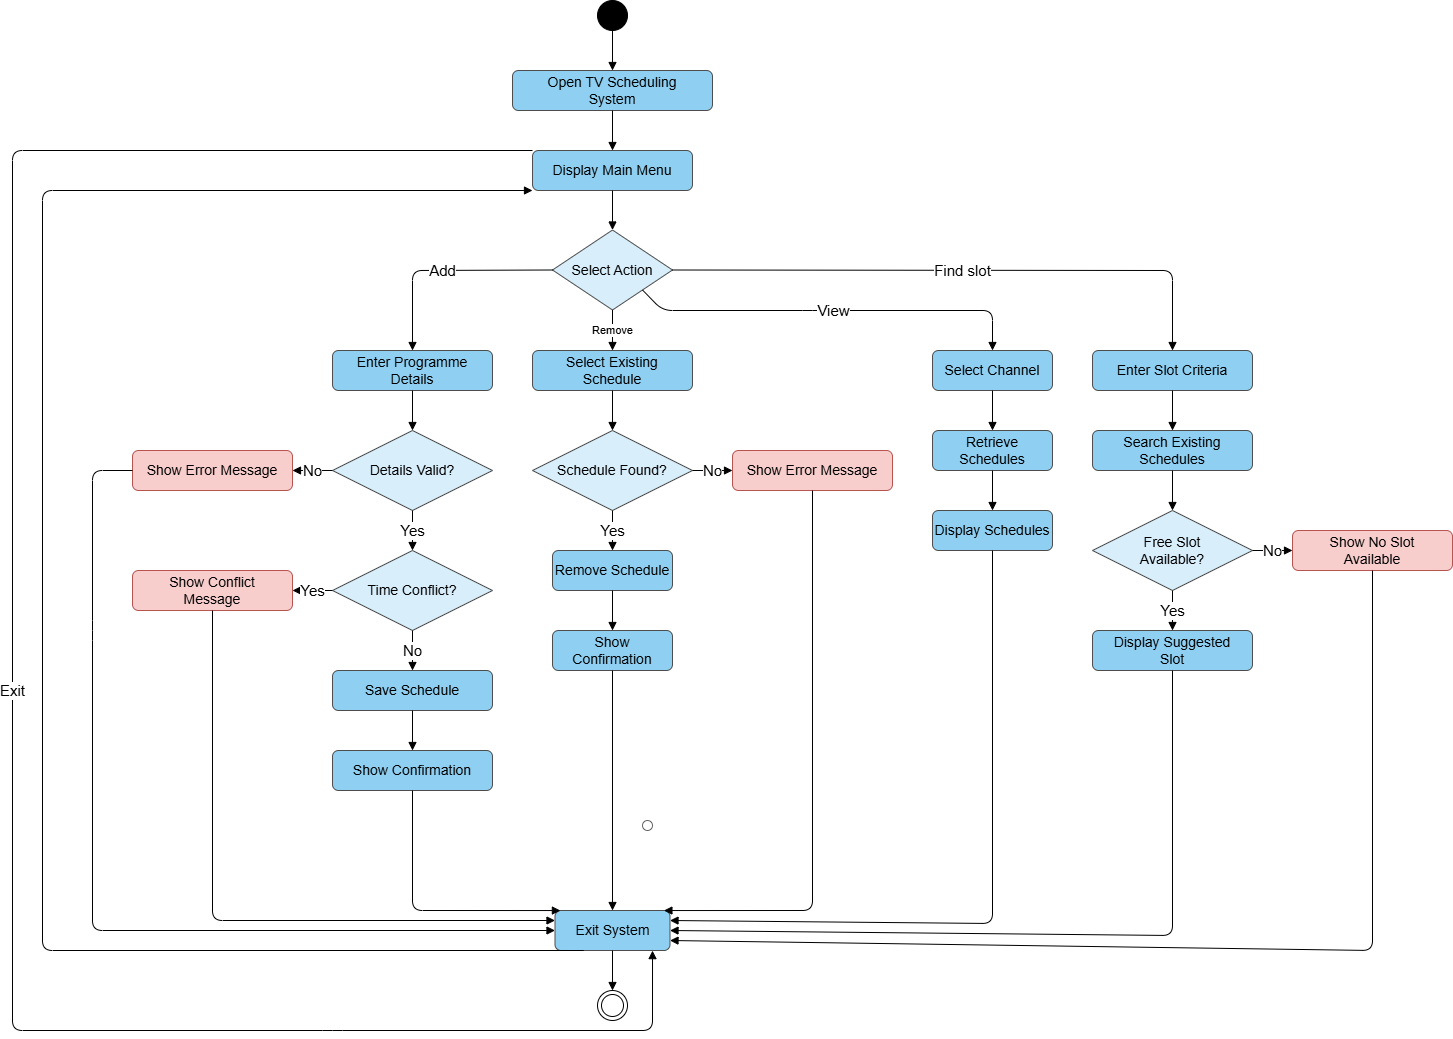

The diagram above was exported from draw.io. Its source (the exported page's mxGraphModel, read from the mxfile embedded in the PNG):
<mxGraphModel dx="3644" dy="1144" grid="1" gridSize="10" guides="1" tooltips="1" connect="1" arrows="1" fold="1" page="1" pageScale="1" pageWidth="1600" pageHeight="900" math="0" shadow="0">
  <root>
    <mxCell id="0" />
    <mxCell id="1" parent="0" />
    <mxCell id="start" parent="1" style="ellipse;html=1;aspect=fixed;fillColor=#000000;strokeColor=#000000;" value="" vertex="1">
      <mxGeometry height="30" width="30" x="265" y="130" as="geometry" />
    </mxCell>
    <mxCell id="open" parent="1" style="rounded=1;whiteSpace=wrap;html=1;fillColor=#8fd0f2;strokeColor=#4d4d4d;fontSize=14;" value="Open TV Scheduling&#10;System" vertex="1">
      <mxGeometry height="40" width="200" x="180" y="200" as="geometry" />
    </mxCell>
    <mxCell id="menu" parent="1" style="rounded=1;whiteSpace=wrap;html=1;fillColor=#8fd0f2;strokeColor=#4d4d4d;fontSize=14;" value="Display Main Menu" vertex="1">
      <mxGeometry height="40" width="160" x="200" y="280" as="geometry" />
    </mxCell>
    <mxCell id="select" parent="1" style="rhombus;whiteSpace=wrap;html=1;fillColor=#d8eefb;strokeColor=#4d4d4d;fontSize=14;" value="Select Action" vertex="1">
      <mxGeometry height="80" width="120" x="220" y="359.5" as="geometry" />
    </mxCell>
    <mxCell id="add" parent="1" style="rounded=1;whiteSpace=wrap;html=1;fillColor=#8fd0f2;strokeColor=#4d4d4d;fontSize=14;" value="Enter Programme&#10;Details" vertex="1">
      <mxGeometry height="40" width="160" y="480" as="geometry" />
    </mxCell>
    <mxCell id="valid" parent="1" style="rhombus;whiteSpace=wrap;html=1;fillColor=#d8eefb;strokeColor=#4d4d4d;fontSize=14;" value="Details Valid?" vertex="1">
      <mxGeometry height="80" width="160" y="560" as="geometry" />
    </mxCell>
    <mxCell id="conflict" parent="1" style="rhombus;whiteSpace=wrap;html=1;fillColor=#d8eefb;strokeColor=#4d4d4d;fontSize=14;" value="Time Conflict?" vertex="1">
      <mxGeometry height="80" width="160" y="680" as="geometry" />
    </mxCell>
    <mxCell id="save" parent="1" style="rounded=1;whiteSpace=wrap;html=1;fillColor=#8fd0f2;strokeColor=#4d4d4d;fontSize=14;" value="Save Schedule" vertex="1">
      <mxGeometry height="40" width="160" y="800" as="geometry" />
    </mxCell>
    <mxCell id="confirmAdd" parent="1" style="rounded=1;whiteSpace=wrap;html=1;fillColor=#8fd0f2;strokeColor=#4d4d4d;fontSize=14;" value="Show Confirmation" vertex="1">
      <mxGeometry height="40" width="160" y="880" as="geometry" />
    </mxCell>
    <mxCell id="error1" parent="1" style="rounded=1;whiteSpace=wrap;html=1;fillColor=#f8cecc;strokeColor=#b85450;fontSize=14;" value="Show Error Message" vertex="1">
      <mxGeometry height="40" width="160" x="-200" y="580" as="geometry" />
    </mxCell>
    <mxCell id="error2" parent="1" style="rounded=1;whiteSpace=wrap;html=1;fillColor=#f8cecc;strokeColor=#b85450;fontSize=14;" value="Show Conflict&#10;Message" vertex="1">
      <mxGeometry height="40" width="160" x="-200" y="700" as="geometry" />
    </mxCell>
    <mxCell id="remove" parent="1" style="rounded=1;whiteSpace=wrap;html=1;fillColor=#8fd0f2;strokeColor=#4d4d4d;fontSize=14;" value="Select Existing&#10;Schedule" vertex="1">
      <mxGeometry height="40" width="160" x="200" y="480" as="geometry" />
    </mxCell>
    <mxCell id="found" parent="1" style="rhombus;whiteSpace=wrap;html=1;fillColor=#d8eefb;strokeColor=#4d4d4d;fontSize=14;" value="Schedule Found?" vertex="1">
      <mxGeometry height="80" width="160" x="200" y="560" as="geometry" />
    </mxCell>
    <mxCell id="remove2" parent="1" style="rounded=1;whiteSpace=wrap;html=1;fillColor=#8fd0f2;strokeColor=#4d4d4d;fontSize=14;" value="Remove Schedule" vertex="1">
      <mxGeometry height="40" width="120" x="220" y="680" as="geometry" />
    </mxCell>
    <mxCell id="confirmRemove" parent="1" style="rounded=1;whiteSpace=wrap;html=1;fillColor=#8fd0f2;strokeColor=#4d4d4d;fontSize=14;" value="Show Confirmation" vertex="1">
      <mxGeometry height="40" width="120" x="220" y="760" as="geometry" />
    </mxCell>
    <mxCell id="error3" parent="1" style="rounded=1;whiteSpace=wrap;html=1;fillColor=#f8cecc;strokeColor=#b85450;fontSize=14;" value="Show Error Message" vertex="1">
      <mxGeometry height="40" width="160" x="400" y="580" as="geometry" />
    </mxCell>
    <mxCell id="channel" parent="1" style="rounded=1;whiteSpace=wrap;html=1;fillColor=#8fd0f2;strokeColor=#4d4d4d;fontSize=14;" value="Select Channel" vertex="1">
      <mxGeometry height="40" width="120" x="600" y="480" as="geometry" />
    </mxCell>
    <mxCell id="retrieve" parent="1" style="rounded=1;whiteSpace=wrap;html=1;fillColor=#8fd0f2;strokeColor=#4d4d4d;fontSize=14;" value="Retrieve Schedules" vertex="1">
      <mxGeometry height="40" width="120" x="600" y="560" as="geometry" />
    </mxCell>
    <mxCell id="display" parent="1" style="rounded=1;whiteSpace=wrap;html=1;fillColor=#8fd0f2;strokeColor=#4d4d4d;fontSize=14;" value="Display Schedules" vertex="1">
      <mxGeometry height="40" width="120" x="600" y="640" as="geometry" />
    </mxCell>
    <mxCell id="criteria" parent="1" style="rounded=1;whiteSpace=wrap;html=1;fillColor=#8fd0f2;strokeColor=#4d4d4d;fontSize=14;" value="Enter Slot Criteria" vertex="1">
      <mxGeometry height="40" width="160" x="760" y="480" as="geometry" />
    </mxCell>
    <mxCell id="search" parent="1" style="rounded=1;whiteSpace=wrap;html=1;fillColor=#8fd0f2;strokeColor=#4d4d4d;fontSize=14;" value="Search Existing&#10;Schedules" vertex="1">
      <mxGeometry height="40" width="160" x="760" y="560" as="geometry" />
    </mxCell>
    <mxCell id="avail" parent="1" style="rhombus;whiteSpace=wrap;html=1;fillColor=#d8eefb;strokeColor=#4d4d4d;fontSize=14;" value="Free Slot&#10;Available?" vertex="1">
      <mxGeometry height="80" width="160" x="760" y="640" as="geometry" />
    </mxCell>
    <mxCell id="displaySlot" parent="1" style="rounded=1;whiteSpace=wrap;html=1;fillColor=#8fd0f2;strokeColor=#4d4d4d;fontSize=14;" value="Display Suggested&#10;Slot" vertex="1">
      <mxGeometry height="40" width="160" x="760" y="760" as="geometry" />
    </mxCell>
    <mxCell id="noSlot" parent="1" style="rounded=1;whiteSpace=wrap;html=1;fillColor=#f8cecc;strokeColor=#b85450;fontSize=14;" value="Show No Slot&#10;Available" vertex="1">
      <mxGeometry height="40" width="160" x="960" y="660" as="geometry" />
    </mxCell>
    <mxCell id="exit" parent="1" style="rounded=1;whiteSpace=wrap;html=1;fillColor=#8fd0f2;strokeColor=#4d4d4d;fontSize=14;" value="Exit System" vertex="1">
      <mxGeometry height="40" width="115" x="222.5" y="1040" as="geometry" />
    </mxCell>
    <mxCell id="end" parent="1" style="shape=endState;html=1;fillColor=#ffffff;strokeColor=#000000;" value="" vertex="1">
      <mxGeometry height="30" width="30" x="265" y="1120" as="geometry" />
    </mxCell>
    <mxCell id="return" parent="1" style="ellipse;html=1;aspect=fixed;fillColor=#ffffff;strokeColor=#666666;" value="" vertex="1">
      <mxGeometry height="10" width="10" x="310" y="950" as="geometry" />
    </mxCell>
    <mxCell id="e1" edge="1" parent="1" source="start" style="endArrow=block;html=1;rounded=0;exitX=0.5;exitY=1;exitDx=0;exitDy=0;entryX=0.5;entryY=0;entryDx=0;entryDy=0;" target="open">
      <mxGeometry relative="1" as="geometry">
        <mxPoint x="350" y="180" as="sourcePoint" />
        <mxPoint x="360" y="170" as="targetPoint" />
      </mxGeometry>
    </mxCell>
    <mxCell id="e2" edge="1" parent="1" source="open" style="endArrow=block;html=1;exitX=0.5;exitY=1;exitDx=0;exitDy=0;entryX=0.5;entryY=0;entryDx=0;entryDy=0;" target="menu">
      <mxGeometry relative="1" as="geometry">
        <mxPoint x="320" y="250" as="sourcePoint" />
        <mxPoint x="360" y="260" as="targetPoint" />
      </mxGeometry>
    </mxCell>
    <mxCell id="e3" edge="1" parent="1" source="menu" style="endArrow=block;html=1;exitX=0.5;exitY=1;exitDx=0;exitDy=0;entryX=0.5;entryY=0;entryDx=0;entryDy=0;" target="select">
      <mxGeometry relative="1" as="geometry">
        <mxPoint x="310" y="340" as="sourcePoint" />
        <mxPoint x="340" y="350" as="targetPoint" />
      </mxGeometry>
    </mxCell>
    <mxCell id="e4" edge="1" parent="1" source="select" style="endArrow=block;html=1;exitX=0;exitY=0.5;exitDx=0;exitDy=0;entryX=0.5;entryY=0;entryDx=0;entryDy=0;fontSize=15;" target="add" value="Add">
      <mxGeometry relative="1" as="geometry">
        <Array as="points">
          <mxPoint x="80" y="400" />
        </Array>
        <mxPoint x="210" y="342.5" as="sourcePoint" />
        <mxPoint x="80" y="447.5" as="targetPoint" />
      </mxGeometry>
    </mxCell>
    <mxCell id="e5" edge="1" parent="1" source="select" style="endArrow=block;html=1;entryX=0.5;entryY=0;entryDx=0;entryDy=0;exitX=0.5;exitY=1;exitDx=0;exitDy=0;" target="remove" value="Remove">
      <mxGeometry relative="1" as="geometry" />
    </mxCell>
    <mxCell id="e6" edge="1" parent="1" source="select" style="endArrow=block;html=1;exitX=1;exitY=1;exitDx=0;exitDy=0;entryX=0.5;entryY=0;entryDx=0;entryDy=0;fontSize=15;" target="channel" value="View">
      <mxGeometry relative="1" as="geometry">
        <Array as="points">
          <mxPoint x="330" y="440" />
          <mxPoint x="480" y="440" />
          <mxPoint x="660" y="440" />
        </Array>
        <mxPoint x="400" y="440" as="sourcePoint" />
        <mxPoint x="710" y="450" as="targetPoint" />
      </mxGeometry>
    </mxCell>
    <mxCell id="e7" edge="1" parent="1" source="select" style="endArrow=block;html=1;exitX=1;exitY=0.5;exitDx=0;exitDy=0;entryX=0.5;entryY=0;entryDx=0;entryDy=0;fontSize=15;" target="criteria" value="Find slot">
      <mxGeometry relative="1" as="geometry">
        <Array as="points">
          <mxPoint x="840" y="400" />
        </Array>
        <mxPoint x="410" y="390" as="sourcePoint" />
      </mxGeometry>
    </mxCell>
    <mxCell id="e8" edge="1" parent="1" source="menu" style="endArrow=block;html=1;exitX=0;exitY=0;exitDx=0;exitDy=0;entryX=0.848;entryY=1.003;entryDx=0;entryDy=0;entryPerimeter=0;fontSize=15;" target="exit" value="Exit">
      <mxGeometry relative="1" as="geometry">
        <Array as="points">
          <mxPoint x="-320" y="280" />
          <mxPoint x="-320" y="1160" />
          <mxPoint y="1160" />
          <mxPoint x="320" y="1160" />
        </Array>
        <mxPoint x="-250" y="260" as="sourcePoint" />
        <mxPoint x="400" y="1120" as="targetPoint" />
      </mxGeometry>
    </mxCell>
    <mxCell id="e9" edge="1" parent="1" source="add" style="endArrow=block;html=1;" target="valid">
      <mxGeometry relative="1" as="geometry" />
    </mxCell>
    <mxCell id="e10" edge="1" parent="1" source="valid" style="endArrow=block;html=1;fontSize=15;" target="error1" value="No">
      <mxGeometry relative="1" as="geometry" />
    </mxCell>
    <mxCell id="e11" edge="1" parent="1" source="valid" style="endArrow=block;html=1;exitX=0.5;exitY=1;exitDx=0;exitDy=0;entryX=0.5;entryY=0;entryDx=0;entryDy=0;fontSize=15;" target="conflict" value="Yes">
      <mxGeometry relative="1" as="geometry">
        <mxPoint x="160" y="640" as="sourcePoint" />
        <mxPoint x="180" y="680" as="targetPoint" />
      </mxGeometry>
    </mxCell>
    <mxCell id="e12" edge="1" parent="1" source="conflict" style="endArrow=block;html=1;fontSize=15;" target="save" value="No">
      <mxGeometry relative="1" as="geometry" />
    </mxCell>
    <mxCell id="e13" edge="1" parent="1" source="conflict" style="endArrow=block;html=1;fontSize=15;" target="error2" value="Yes">
      <mxGeometry relative="1" as="geometry" />
    </mxCell>
    <mxCell id="e14" edge="1" parent="1" source="save" style="endArrow=block;html=1;" target="confirmAdd">
      <mxGeometry relative="1" as="geometry" />
    </mxCell>
    <mxCell id="e15" edge="1" parent="1" source="remove" style="endArrow=block;html=1;entryX=0.5;entryY=0;entryDx=0;entryDy=0;" target="found">
      <mxGeometry relative="1" as="geometry" />
    </mxCell>
    <mxCell id="e16" edge="1" parent="1" source="found" style="endArrow=block;html=1;exitX=1;exitY=0.5;exitDx=0;exitDy=0;entryX=0;entryY=0.5;entryDx=0;entryDy=0;fontSize=15;" target="error3" value="No">
      <mxGeometry relative="1" as="geometry">
        <Array as="points" />
      </mxGeometry>
    </mxCell>
    <mxCell id="e17" edge="1" parent="1" source="found" style="endArrow=block;html=1;fontSize=15;" target="remove2" value="Yes">
      <mxGeometry relative="1" as="geometry" />
    </mxCell>
    <mxCell id="e18" edge="1" parent="1" source="remove2" style="endArrow=block;html=1;" target="confirmRemove">
      <mxGeometry relative="1" as="geometry" />
    </mxCell>
    <mxCell id="e19" edge="1" parent="1" source="channel" style="endArrow=block;html=1;exitX=0.5;exitY=1;exitDx=0;exitDy=0;entryX=0.5;entryY=0;entryDx=0;entryDy=0;" target="retrieve">
      <mxGeometry relative="1" as="geometry">
        <mxPoint x="730" y="500" as="sourcePoint" />
        <mxPoint x="770" y="500" as="targetPoint" />
      </mxGeometry>
    </mxCell>
    <mxCell id="e20" edge="1" parent="1" source="retrieve" style="endArrow=block;html=1;" target="display">
      <mxGeometry relative="1" as="geometry" />
    </mxCell>
    <mxCell id="e21" edge="1" parent="1" source="criteria" style="endArrow=block;html=1;" target="search">
      <mxGeometry relative="1" as="geometry" />
    </mxCell>
    <mxCell id="e22" edge="1" parent="1" source="search" style="endArrow=block;html=1;exitX=0.5;exitY=1;exitDx=0;exitDy=0;entryX=0.5;entryY=0;entryDx=0;entryDy=0;" target="avail">
      <mxGeometry relative="1" as="geometry">
        <mxPoint x="980" y="580" as="sourcePoint" />
        <mxPoint x="990" y="600" as="targetPoint" />
      </mxGeometry>
    </mxCell>
    <mxCell id="e23" edge="1" parent="1" source="avail" style="endArrow=block;html=1;exitX=0.5;exitY=1;exitDx=0;exitDy=0;entryX=0.5;entryY=0;entryDx=0;entryDy=0;fontSize=15;" target="displaySlot" value="Yes">
      <mxGeometry relative="1" as="geometry">
        <mxPoint x="890" y="710" as="sourcePoint" />
        <mxPoint x="980" y="720" as="targetPoint" />
      </mxGeometry>
    </mxCell>
    <mxCell id="e24" edge="1" parent="1" source="avail" style="endArrow=block;html=1;exitX=1;exitY=0.5;exitDx=0;exitDy=0;entryX=0;entryY=0.5;entryDx=0;entryDy=0;fontSize=15;" target="noSlot" value="No">
      <mxGeometry relative="1" as="geometry">
        <mxPoint x="1040" y="640" as="targetPoint" />
      </mxGeometry>
    </mxCell>
    <mxCell id="e25" edge="1" parent="1" source="confirmAdd" style="endArrow=block;html=1;exitX=0.5;exitY=1;exitDx=0;exitDy=0;entryX=0.047;entryY=0.001;entryDx=0;entryDy=0;entryPerimeter=0;" target="exit">
      <mxGeometry relative="1" as="geometry">
        <Array as="points">
          <mxPoint x="80" y="1040" />
        </Array>
        <mxPoint x="160" y="930" as="sourcePoint" />
      </mxGeometry>
    </mxCell>
    <mxCell id="e26" edge="1" parent="1" source="error1" style="endArrow=block;html=1;orthogonalLoop=1;exitX=0;exitY=0.5;exitDx=0;exitDy=0;entryX=0;entryY=0.5;entryDx=0;entryDy=0;" target="exit">
      <mxGeometry relative="1" as="geometry">
        <Array as="points">
          <mxPoint x="-240" y="600" />
          <mxPoint x="-240" y="760" />
          <mxPoint x="-240" y="1060" />
        </Array>
        <mxPoint x="-130" y="610" as="sourcePoint" />
      </mxGeometry>
    </mxCell>
    <mxCell id="e27" edge="1" parent="1" source="error2" style="endArrow=block;html=1;exitX=0.5;exitY=1;exitDx=0;exitDy=0;entryX=0;entryY=0.25;entryDx=0;entryDy=0;" target="exit">
      <mxGeometry relative="1" as="geometry">
        <Array as="points">
          <mxPoint x="-120" y="1050" />
        </Array>
      </mxGeometry>
    </mxCell>
    <mxCell id="e28" edge="1" parent="1" source="confirmRemove" style="endArrow=block;html=1;entryX=0.5;entryY=0;entryDx=0;entryDy=0;exitX=0.5;exitY=1;exitDx=0;exitDy=0;" target="exit">
      <mxGeometry relative="1" as="geometry">
        <mxPoint x="340" y="840" as="sourcePoint" />
      </mxGeometry>
    </mxCell>
    <mxCell id="e29" edge="1" parent="1" source="error3" style="endArrow=block;html=1;entryX=0.947;entryY=0.001;entryDx=0;entryDy=0;entryPerimeter=0;" target="exit">
      <mxGeometry relative="1" as="geometry">
        <Array as="points">
          <mxPoint x="480" y="1040" />
        </Array>
        <mxPoint x="470" y="960" as="targetPoint" />
      </mxGeometry>
    </mxCell>
    <mxCell id="e30" edge="1" parent="1" source="display" style="endArrow=block;html=1;exitX=0.5;exitY=1;exitDx=0;exitDy=0;entryX=1;entryY=0.25;entryDx=0;entryDy=0;" target="exit">
      <mxGeometry relative="1" as="geometry">
        <Array as="points">
          <mxPoint x="660" y="1053" />
        </Array>
      </mxGeometry>
    </mxCell>
    <mxCell id="e31" edge="1" parent="1" source="displaySlot" style="endArrow=block;html=1;exitX=0.5;exitY=1;exitDx=0;exitDy=0;entryX=1;entryY=0.5;entryDx=0;entryDy=0;" target="exit">
      <mxGeometry relative="1" as="geometry">
        <Array as="points">
          <mxPoint x="840" y="1065" />
        </Array>
        <mxPoint x="480" y="1010" as="targetPoint" />
      </mxGeometry>
    </mxCell>
    <mxCell id="e32" edge="1" parent="1" source="noSlot" style="endArrow=block;html=1;exitX=0.5;exitY=1;exitDx=0;exitDy=0;entryX=1;entryY=0.75;entryDx=0;entryDy=0;" target="exit">
      <mxGeometry relative="1" as="geometry">
        <Array as="points">
          <mxPoint x="1040" y="1080" />
        </Array>
        <mxPoint x="1170" y="710" as="sourcePoint" />
      </mxGeometry>
    </mxCell>
    <mxCell id="e33" edge="1" parent="1" source="exit" style="endArrow=block;html=1;entryX=0;entryY=1;entryDx=0;entryDy=0;exitX=0.25;exitY=1;exitDx=0;exitDy=0;" target="menu">
      <mxGeometry relative="1" as="geometry">
        <Array as="points">
          <mxPoint x="-290" y="1080" />
          <mxPoint x="-290" y="320" />
        </Array>
        <mxPoint x="280" y="1120" as="sourcePoint" />
        <mxPoint x="370" y="350" as="targetPoint" />
      </mxGeometry>
    </mxCell>
    <mxCell id="e34" edge="1" parent="1" source="exit" style="endArrow=block;html=1;" target="end">
      <mxGeometry relative="1" as="geometry" />
    </mxCell>
  </root>
</mxGraphModel>